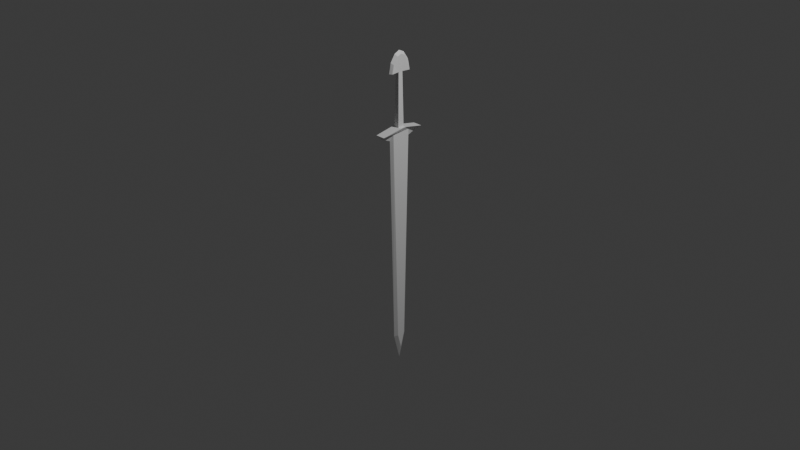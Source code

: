 # Source: longerSword.blend  (saved by Blender 4.4.32; exported with 4.5.12 LTS)
import bpy
from mathutils import Matrix  # noqa: F401  (used for matrix-valued properties, if any)

bpy.ops.wm.read_factory_settings(use_empty=True)
scene = bpy.context.scene
scene.name = 'Scene'

# ---- collections
col_collection = bpy.data.collections.new('Collection'); scene.collection.children.link(col_collection)

# ---- materials (node trees are filled in below, after node groups)
mat_material = bpy.data.materials.new('Material')
mat_material.alpha_threshold = 0.0
mat_material.use_transparent_shadow = False
mat_material.roughness = 0.5
mat_material.line_color = (0.0, 0.0, 0.0, 1.0)

# ---- material node trees
mat_material.use_nodes = True; mat_material.node_tree.nodes.clear()
_N = mat_material.node_tree.nodes; _L = mat_material.node_tree.links
n0 = _N.new('ShaderNodeOutputMaterial'); n0.name = 'Material Output'; n0.location = (300, 300)
n1 = _N.new('ShaderNodeBsdfPrincipled'); n1.name = 'Principled BSDF'; n1.location = (10, 300)
n1.inputs[3].default_value = 1.45
_L.new(n1.outputs[0], n0.inputs[0])
n0.is_active_output = True

# ---- world
world_world = bpy.data.worlds.new('World'); scene.world = world_world
world_world.use_nodes = True; world_world.node_tree.nodes.clear()
_N = world_world.node_tree.nodes; _L = world_world.node_tree.links
n0 = _N.new('ShaderNodeOutputWorld'); n0.name = 'World Output'; n0.location = (300, 300)
n1 = _N.new('ShaderNodeBackground'); n1.name = 'Background'; n1.location = (10, 300)
n1.inputs[0].default_value = (0.05088, 0.05088, 0.05088, 1.0)
_L.new(n1.outputs[0], n0.inputs[0])
n0.is_active_output = True
world_world.color = (0.05088, 0.05088, 0.05088)
world_world.use_sun_shadow = False
world_world.sun_shadow_jitter_overblur = 0.0

# ---- cameras
cam_camera = bpy.data.cameras.new('Camera')
cam_camera.clip_end = 100.0
cam_camera.ortho_scale = 7.314

# ---- lights
light_light = bpy.data.lights.new('Light', 'POINT')
light_light.transmission_factor = 0.0
light_light.energy = 1000.0
light_light.shadow_soft_size = 0.1
light_light.shadow_maximum_resolution = 0.006
light_light.use_absolute_resolution = True

# ---- meshes
me_cube = bpy.data.meshes.new('Cube')
me_cube.from_pydata([(0.2084, 0.9951, 2.4), (0.2084, -0.9991, 2.4), (-0.2083, 0.9951, 2.4), (-0.2083, -0.9991, 2.4), (0.2084, 0.1455, 2.5), (0.2084, -0.154, 2.501), (-0.2083, -0.154, 2.501), (-0.2083, 0.1455, 2.5), (0.07889, 0.09382, 3.908), (0.07889, -0.1015, 3.907), (-0.07876, -0.1015, 3.907), (-0.07876, 0.09382, 3.908), (0.107, -0.403, 2.399), (0.107, 0.3951, 2.399), (-0.1069, 0.3951, 2.399), (-0.1069, -0.403, 2.399), (0.107, -0.1661, -3.4), (0.107, 0.1649, -3.4), (-0.1069, 0.1649, -3.4), (-0.1069, -0.1661, -3.4), (5.728e-05, 0.9951, 2.4), (5.692e-05, 0.4952, 2.199), (0.04984, 0.8943, 2.3), (-0.05001, 0.8943, 2.3), (5.728e-05, 0.8943, 2.3), (5.728e-05, -0.9991, 2.4), (5.674e-05, -0.4972, 2.2), (0.04969, -0.8997, 2.3), (-0.05019, -0.8997, 2.3), (0.0002139, -0.8997, 2.3), (-0.1069, -0.0004312, -3.78), (0.107, -0.0004316, -3.78), (0.1098, 0.444, 3.902), (0.1098, -0.4492, 3.901), (-0.1097, -0.4492, 3.901), (-0.1097, 0.444, 3.902), (0.1098, 0.1771, 4.306), (0.1098, -0.1793, 4.304), (-0.1097, -0.1793, 4.304), (-0.1097, 0.1771, 4.306), (0.1098, 0.3723, 4.129), (0.1098, -0.3769, 4.122), (-0.1097, -0.3769, 4.122), (-0.1097, 0.3723, 4.129), (-0.1097, -0.005793, 4.354), (8.494e-05, -0.2333, 4.36), (0.1098, -0.005793, 4.354), (2.807e-05, 0.2304, 4.363), (6.467e-05, -0.00671, 4.431), (0.001771, 0.52, 3.899), (0.001121, 0.4367, 4.172), (-0.0005432, -0.4401, 4.167), (-0.0009968, -0.5189, 3.9), (5.674e-05, 0.2964, -3.426), (5.645e-05, -0.2975, -3.426), (5.639e-05, -0.0002728, -4.139), (0.1098, 0.1301, 2.51), (0.1098, -0.1399, 2.51), (-0.1097, -0.1399, 2.51), (-0.1097, 0.1301, 2.51)], [], [(24, 22, 13, 21), (14, 15, 28, 3, 6, 7, 2, 23), (5, 6, 3, 25, 1), (29, 25, 28), (2, 7, 4, 0, 20), (8, 11, 39, 47, 36), (0, 4, 5, 1, 27, 12, 13, 22), (23, 24, 21, 14), (2, 20, 23), (20, 22, 24), (26, 29, 28, 15), (12, 27, 29, 26), (27, 25, 29), (48, 46, 36, 47), (10, 9, 37, 45, 38), (45, 51, 41, 37), (36, 40, 50, 47), (9, 8, 36, 46, 37), (11, 10, 38, 44, 39), (9, 37, 41, 33), (38, 42, 51, 45), (44, 48, 47, 39), (38, 45, 48, 44), (45, 37, 46, 48), (42, 34, 52, 51), (38, 10, 34, 42), (36, 8, 32, 40), (40, 32, 49, 50), (34, 10, 9, 33, 52), (35, 49, 32, 8, 9, 33, 52, 34, 10, 11), (50, 49, 35, 43), (51, 52, 33, 41), (22, 20, 0), (23, 20, 24), (25, 27, 1), (28, 25, 3), (9, 8, 56, 57), (11, 10, 58, 59), (11, 8, 56, 59), (9, 10, 58, 57), (56, 4, 7, 59), (57, 5, 4, 56), (58, 6, 5, 57), (58, 57, 56, 59, 7, 6), (15, 12, 16, 19), (12, 26, 54, 16), (15, 19, 54, 26), (16, 54, 55, 31), (19, 30, 55, 54), (17, 13, 12, 16, 31), (53, 17, 31, 55), (30, 18, 53, 55), (14, 13, 17, 18), (21, 13, 14), (17, 53, 18), (14, 18, 53, 21), (21, 53, 17, 13), (19, 15, 14, 18, 30), (47, 50, 43, 39), (11, 39, 43, 35)])
_uv = me_cube.uv_layers.new(name='UVMap')
_uv.uv.foreach_set('vector', [0.01318, 0.01803, 0.01322, 0.01772, 0.08998, 0.01152, 0.07129, 0.04032, 0.5087, 0.01152, 0.3889, 0.02587, 0.3162, 0.04999, 0.2994, 0.03594, 0.4244, 0.005559, 0.4694, 0.0003492, 0.5987, 1.989e-09, 0.5855, 0.01772, 0.6636, 0.1724, 0.7266, 0.1725, 0.7264, 0.301, 0.6949, 0.3009, 0.6634, 0.3009, 0.6966, 0.3324, 0.7173, 0.3325, 0.6966, 0.3401, 0.7264, 4.642e-05, 0.7266, 0.1273, 0.6636, 0.1273, 0.6634, -2.964e-09, 0.6949, 2.321e-05, 0.6919, 0.3707, 0.6681, 0.3707, 0.6634, 0.31, 0.68, 0.301, 0.6966, 0.31, 9.842e-08, 1.18e-08, 0.1293, 0.0003492, 0.1743, 0.005559, 0.2994, 0.03594, 0.2825, 0.05, 0.2098, 0.02584, 0.08998, 0.01152, 0.01322, 0.01772, 0.5855, 0.01772, 0.5855, 0.01803, 0.5274, 0.04032, 0.5087, 0.01152, 0.6966, 0.4643, 0.6966, 0.4328, 0.7126, 0.4404, 0.6966, 0.4328, 0.7126, 0.4253, 0.7126, 0.4328, 0.3785, 0.05811, 0.3162, 0.05031, 0.3162, 0.04999, 0.3889, 0.02587, 0.2098, 0.02584, 0.2825, 0.05, 0.2825, 0.05031, 0.2203, 0.05811, 0.6966, 0.325, 0.7173, 0.3325, 0.6966, 0.3324, 0.8169, 0.5459, 0.8001, 0.5465, 0.8, 0.5194, 0.8167, 0.5108, 0.795, 0.5503, 0.7712, 0.5503, 0.7665, 0.493, 0.7831, 0.4815, 0.7997, 0.493, 0.8167, 0.5808, 0.8165, 0.6139, 0.7997, 0.6047, 0.8, 0.5732, 0.8, 0.5194, 0.7997, 0.4916, 0.8162, 0.4815, 0.8167, 0.5108, 0.7672, 0.08248, 0.7673, 0.05294, 0.8276, 0.04032, 0.8348, 0.06797, 0.8274, 0.09421, 0.834, 0.188, 0.8342, 0.2175, 0.774, 0.2293, 0.7665, 0.203, 0.7738, 0.1754, 0.7672, 0.08248, 0.8274, 0.09421, 0.7998, 0.1241, 0.7665, 0.135, 0.8332, 0.5732, 0.8329, 0.6048, 0.8165, 0.6139, 0.8167, 0.5808, 0.8333, 0.5466, 0.8169, 0.5459, 0.8167, 0.5108, 0.8332, 0.5194, 0.8332, 0.5732, 0.8167, 0.5808, 0.8169, 0.5459, 0.8333, 0.5466, 0.8167, 0.5808, 0.8, 0.5732, 0.8001, 0.5465, 0.8169, 0.5459, 0.7997, 0.5009, 0.7997, 0.5235, 0.7833, 0.5182, 0.7832, 0.4901, 0.774, 0.2293, 0.8342, 0.2175, 0.8348, 0.2701, 0.8016, 0.2592, 0.8276, 0.04032, 0.7673, 0.05294, 0.7665, 1.055e-09, 0.8008, 0.01082, 0.7997, 0.7343, 0.7997, 0.768, 0.7834, 0.7677, 0.7833, 0.7273, 0.7997, 0.5235, 0.795, 0.5503, 0.7712, 0.5503, 0.7665, 0.5235, 0.7833, 0.5182, 0.7997, 0.5941, 0.7829, 0.6004, 0.7665, 0.5941, 0.7712, 0.5656, 0.7712, 0.5503, 0.7665, 0.5235, 0.7833, 0.5182, 0.7997, 0.5235, 0.795, 0.5503, 0.795, 0.5656, 0.7833, 0.7273, 0.7834, 0.7677, 0.7665, 0.768, 0.7665, 0.7343, 0.7832, 0.4901, 0.7833, 0.5182, 0.7665, 0.5235, 0.7665, 0.5009, 0.7126, 0.4253, 0.6966, 0.4328, 0.6966, 0.4013, 0.7126, 0.4404, 0.6966, 0.4328, 0.7126, 0.4328, 0.7173, 0.3325, 0.6966, 0.325, 0.7173, 0.301, 0.6966, 0.3401, 0.7173, 0.3325, 0.7173, 0.364, 0.6689, 0.5817, 0.6985, 0.5814, 0.7042, 0.7929, 0.6634, 0.7929, 0.7723, 0.2701, 0.8018, 0.2703, 0.8074, 0.4815, 0.7665, 0.4815, 0.6681, 0.3707, 0.6919, 0.3707, 0.6966, 0.5814, 0.6634, 0.5814, 0.7712, 0.5503, 0.795, 0.5503, 0.7997, 0.7273, 0.7665, 0.7273, 0.6785, 0.1295, 0.6636, 0.1273, 0.7266, 0.1273, 0.7117, 0.1295, 0.6785, 0.1702, 0.6636, 0.1724, 0.6636, 0.1273, 0.6785, 0.1295, 0.7117, 0.1702, 0.7266, 0.1725, 0.6636, 0.1724, 0.6785, 0.1702, 0.7117, 0.1702, 0.6785, 0.1702, 0.6785, 0.1295, 0.7117, 0.1295, 0.7266, 0.1273, 0.7266, 0.1725, 0.6311, 3.396e-05, 0.6634, -3.284e-08, 0.6634, 0.8733, 0.6311, 0.8733, 0.2098, 0.02584, 0.2203, 0.05811, 0.08915, 0.8984, 0.06995, 0.8916, 0.3889, 0.02587, 0.5288, 0.8916, 0.5096, 0.8984, 0.3785, 0.05811, 0.06995, 0.8916, 0.08915, 0.8984, 0.03171, 1.0, 0.03826, 0.9456, 0.5288, 0.8916, 0.5605, 0.9456, 0.567, 1.0, 0.5096, 0.8984, 0.02027, 0.8856, 0.08998, 0.01152, 0.2098, 0.02584, 0.06995, 0.8916, 0.03826, 0.9456, 7.382e-09, 0.8877, 0.02027, 0.8856, 0.03826, 0.9456, 0.03171, 1.0, 0.5605, 0.9456, 0.5785, 0.8856, 0.5987, 0.8877, 0.567, 1.0, 0.5987, 1.726e-08, 0.6311, 8.055e-08, 0.6311, 0.8773, 0.5987, 0.8773, 0.6966, 0.4013, 0.6966, 0.364, 0.7257, 0.378, 0.7162, 0.4967, 0.6966, 0.4805, 0.7162, 0.4643, 0.7627, 2.995e-08, 0.7665, 0.8768, 0.7466, 0.8794, 0.7466, 0.02903, 0.7466, 0.02903, 0.7466, 0.8794, 0.7266, 0.8768, 0.7304, 1.267e-08, 0.5288, 0.8916, 0.3889, 0.02587, 0.5087, 0.01152, 0.5785, 0.8856, 0.5605, 0.9456, 0.8167, 0.5108, 0.8162, 0.4815, 0.8329, 0.4916, 0.8332, 0.5194, 0.834, 0.188, 0.7738, 0.1754, 0.8006, 0.1459, 0.8348, 0.135])
me_cube.materials.append(mat_material)
me_cube.use_mirror_z = True
me_cube.use_mirror_vertex_groups = False
me_cube.update()

# ---- objects
ob_cube = bpy.data.objects.new('Cube', me_cube)
ob_light = bpy.data.objects.new('Light', light_light)
ob_camera = bpy.data.objects.new('Camera', cam_camera)
ob_empty = bpy.data.objects.new('Empty', None)

# ---- transforms, parenting, visibility, modifiers, constraints
ob_cube.location = (0.0, 0.0, 0.0)
ob_cube.scale = (0.25, 0.25, 0.4)
ob_cube.lock_rotations_4d = False
ob_cube.empty_display_type = 'ARROWS'
ob_cube.lineart.crease_threshold = 0.0
ob_cube.use_mesh_mirror_z = True
ob_light.location = (4.076, 1.005, 5.904)
ob_light.rotation_euler = (0.6503, 0.05522, 1.866)
ob_light.lock_rotations_4d = False
ob_light.empty_display_type = 'ARROWS'
ob_light.color = (0.0, 0.0, 0.0, 0.0)
ob_light.lineart.crease_threshold = 0.0
ob_camera.location = (7.359, -6.926, 4.958)
ob_camera.rotation_euler = (1.109, 0.0, 0.8149)
ob_camera.lock_rotations_4d = False
ob_camera.empty_display_type = 'ARROWS'
ob_camera.color = (0.0, 0.0, 0.0, 0.0)
ob_camera.display_type = 'WIRE'
ob_camera.lineart.crease_threshold = 0.0
ob_empty.location = (16.08, 0.0, 0.0)
ob_empty.rotation_euler = (1.571, -0.7854, 1.571)
ob_empty.scale = (1.157, 1.157, 1.157)
ob_empty.empty_display_type = 'IMAGE'
ob_empty.empty_display_size = 5.0

# ---- collection membership
col_collection.objects.link(ob_cube)
col_collection.objects.link(ob_light)
col_collection.objects.link(ob_camera)
col_collection.objects.link(ob_empty)

# ---- scene / render settings (as saved in the file)
scene.camera = ob_camera
scene.frame_start = 1; scene.frame_end = 250; scene.frame_set(1)
scene.render.engine = 'BLENDER_EEVEE_NEXT'
scene.cycles.sampling_pattern = 'TABULATED_SOBOL'
scene.eevee.ray_tracing_options.trace_max_roughness = 0.0
bpy.context.view_layer.update()
